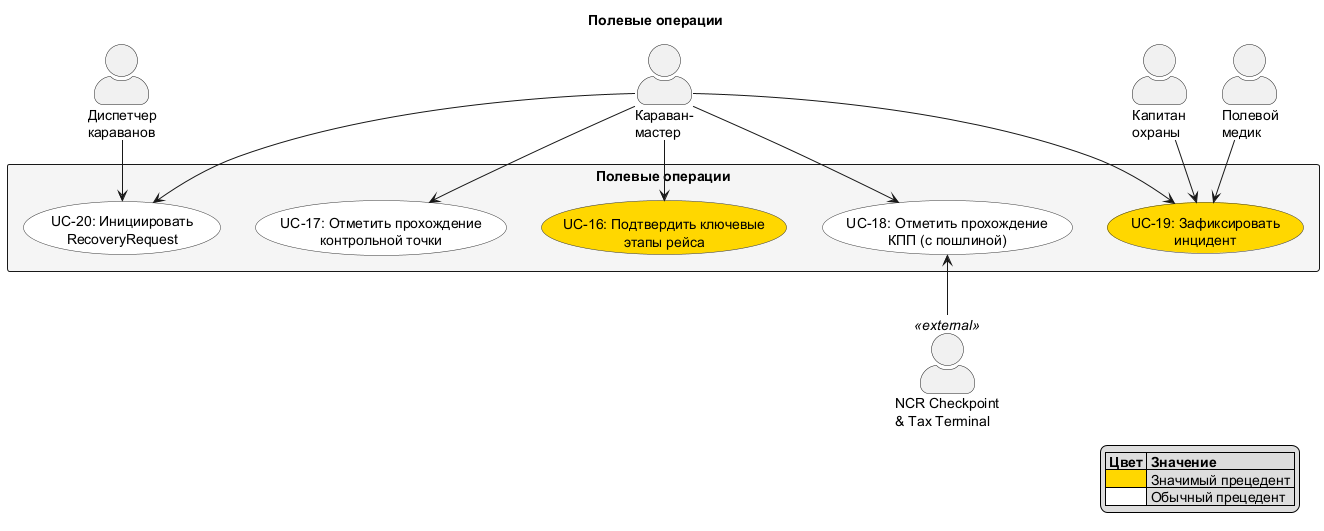

The diagram above was rendered by PlantUML. Its source (embedded in the PNG):
@startuml UC_5_Field
skinparam actorStyle awesome
skinparam usecaseBackgroundColor #White
skinparam usecaseBorderColor #333333
skinparam rectangleBackgroundColor #F5F5F5

title Полевые операции

actor "Диспетчер\nкараванов" as Dispatcher
actor "Караван-\nмастер" as CaravanMaster
actor "Капитан\nохраны" as SecurityCaptain
actor "Полевой\nмедик" as Medic

rectangle "Полевые операции" {
  usecase "UC-16: Подтвердить ключевые\nэтапы рейса" as UC16 #Gold
  usecase "UC-17: Отметить прохождение\nконтрольной точки" as UC17
  usecase "UC-18: Отметить прохождение\nКПП (с пошлиной)" as UC18
  usecase "UC-19: Зафиксировать\nинцидент" as UC19 #Gold
  usecase "UC-20: Инициировать\nRecoveryRequest" as UC20
}

actor "NCR Checkpoint\n& Tax Terminal" as NCRCheckpoint <<external>>

CaravanMaster --> UC16
CaravanMaster --> UC17
CaravanMaster --> UC18
CaravanMaster --> UC19
CaravanMaster --> UC20
SecurityCaptain --> UC19
Medic --> UC19
Dispatcher --> UC20
UC18 <-- NCRCheckpoint

legend right
  |= Цвет |= Значение |
  | <#Gold> | Значимый прецедент |
  | <#White> | Обычный прецедент |
endlegend
@enduml